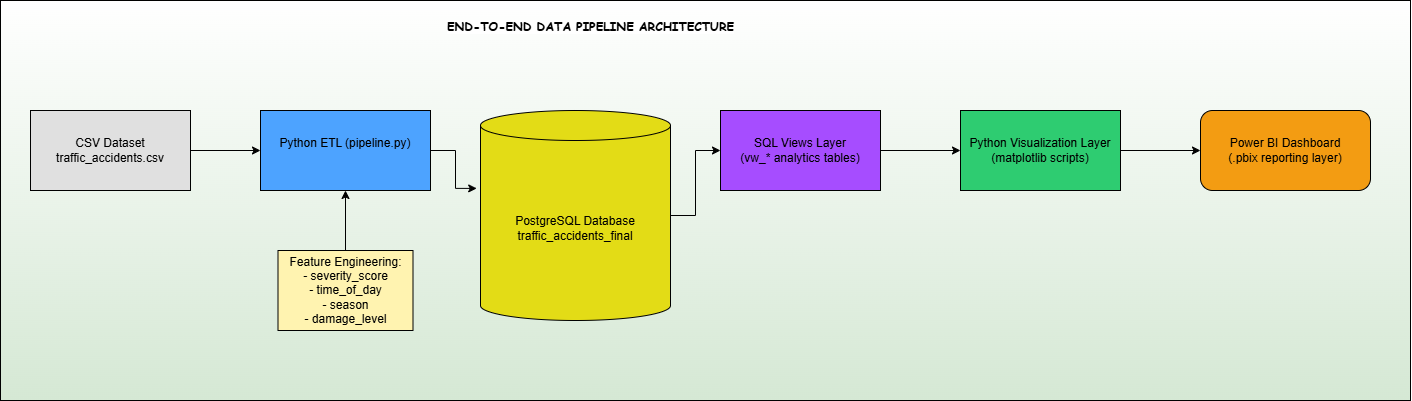

The diagram above was exported from draw.io. Its source (the exported page's mxGraphModel, read from the mxfile embedded in the PNG):
<mxGraphModel dx="1075" dy="581" grid="1" gridSize="10" guides="1" tooltips="1" connect="1" arrows="1" fold="1" page="1" pageScale="1" pageWidth="850" pageHeight="1100" math="0" shadow="0">
  <root>
    <mxCell id="0" />
    <mxCell id="1" parent="0" />
    <mxCell id="_tyDLN-jgLTBaVBOyUw6-17" parent="1" style="rounded=0;whiteSpace=wrap;html=1;gradientColor=light-dark(#D5E8D4,#5AFF1E);gradientDirection=south;" value="" vertex="1">
      <mxGeometry height="400" width="1410" as="geometry" />
    </mxCell>
    <mxCell id="_tyDLN-jgLTBaVBOyUw6-9" edge="1" parent="1" source="_tyDLN-jgLTBaVBOyUw6-1" style="edgeStyle=orthogonalEdgeStyle;rounded=0;orthogonalLoop=1;jettySize=auto;html=1;exitX=1;exitY=0.5;exitDx=0;exitDy=0;entryX=0;entryY=0.5;entryDx=0;entryDy=0;" target="_tyDLN-jgLTBaVBOyUw6-2">
      <mxGeometry relative="1" as="geometry" />
    </mxCell>
    <mxCell id="_tyDLN-jgLTBaVBOyUw6-1" parent="1" style="rounded=0;whiteSpace=wrap;html=1;fillColor=light-dark(#E0E0E0,#E0E0E0);gradientColor=none;gradientDirection=north;fillStyle=solid;" value="CSV Dataset&lt;br&gt;traffic_accidents.csv" vertex="1">
      <mxGeometry height="80" width="160" x="30" y="110" as="geometry" />
    </mxCell>
    <mxCell id="_tyDLN-jgLTBaVBOyUw6-2" parent="1" style="rounded=0;whiteSpace=wrap;html=1;fillColor=#4DA3FF;" value="Python ETL (pipeline.py)&lt;div&gt;&lt;br/&gt;&lt;/div&gt;" vertex="1">
      <mxGeometry height="80" width="170" x="260" y="110" as="geometry" />
    </mxCell>
    <mxCell id="_tyDLN-jgLTBaVBOyUw6-12" edge="1" parent="1" source="_tyDLN-jgLTBaVBOyUw6-4" style="edgeStyle=orthogonalEdgeStyle;rounded=0;orthogonalLoop=1;jettySize=auto;html=1;exitX=1;exitY=0.5;exitDx=0;exitDy=0;entryX=0;entryY=0.5;entryDx=0;entryDy=0;" target="_tyDLN-jgLTBaVBOyUw6-6">
      <mxGeometry relative="1" as="geometry" />
    </mxCell>
    <mxCell id="_tyDLN-jgLTBaVBOyUw6-4" parent="1" style="rounded=0;whiteSpace=wrap;html=1;fillColor=#A64DFF;" value="SQL Views Layer&lt;br&gt;(vw_* analytics tables)" vertex="1">
      <mxGeometry height="80" width="160" x="720" y="110" as="geometry" />
    </mxCell>
    <mxCell id="_tyDLN-jgLTBaVBOyUw6-11" edge="1" parent="1" source="_tyDLN-jgLTBaVBOyUw6-5" style="edgeStyle=orthogonalEdgeStyle;rounded=0;orthogonalLoop=1;jettySize=auto;html=1;exitX=1;exitY=0.5;exitDx=0;exitDy=0;exitPerimeter=0;entryX=0;entryY=0.5;entryDx=0;entryDy=0;" target="_tyDLN-jgLTBaVBOyUw6-4">
      <mxGeometry relative="1" as="geometry" />
    </mxCell>
    <mxCell id="_tyDLN-jgLTBaVBOyUw6-5" parent="1" style="shape=cylinder3;whiteSpace=wrap;html=1;boundedLbl=1;backgroundOutline=1;size=15;fillColor=#E3DC16;" value="PostgreSQL Database&lt;br&gt;traffic_accidents_final" vertex="1">
      <mxGeometry height="210" width="190" x="480" y="110" as="geometry" />
    </mxCell>
    <mxCell id="_tyDLN-jgLTBaVBOyUw6-13" edge="1" parent="1" source="_tyDLN-jgLTBaVBOyUw6-6" style="edgeStyle=orthogonalEdgeStyle;rounded=0;orthogonalLoop=1;jettySize=auto;html=1;entryX=0;entryY=0.5;entryDx=0;entryDy=0;" target="_tyDLN-jgLTBaVBOyUw6-7">
      <mxGeometry relative="1" as="geometry" />
    </mxCell>
    <mxCell id="_tyDLN-jgLTBaVBOyUw6-6" parent="1" style="rounded=0;whiteSpace=wrap;html=1;fillColor=#2ECC71;" value="Python Visualization Layer&lt;br&gt;(matplotlib scripts)" vertex="1">
      <mxGeometry height="80" width="160" x="960" y="110" as="geometry" />
    </mxCell>
    <mxCell id="_tyDLN-jgLTBaVBOyUw6-7" parent="1" style="rounded=1;whiteSpace=wrap;html=1;fillColor=#F39C12;" value="Power BI Dashboard&lt;br&gt;(.pbix reporting layer)" vertex="1">
      <mxGeometry height="80" width="170" x="1200" y="110" as="geometry" />
    </mxCell>
    <mxCell id="_tyDLN-jgLTBaVBOyUw6-8" edge="1" parent="1" source="_tyDLN-jgLTBaVBOyUw6-7" style="edgeStyle=orthogonalEdgeStyle;rounded=0;orthogonalLoop=1;jettySize=auto;html=1;exitX=0.5;exitY=1;exitDx=0;exitDy=0;" target="_tyDLN-jgLTBaVBOyUw6-7">
      <mxGeometry relative="1" as="geometry" />
    </mxCell>
    <mxCell id="_tyDLN-jgLTBaVBOyUw6-10" edge="1" parent="1" source="_tyDLN-jgLTBaVBOyUw6-2" style="edgeStyle=orthogonalEdgeStyle;rounded=0;orthogonalLoop=1;jettySize=auto;html=1;entryX=-0.02;entryY=0.371;entryDx=0;entryDy=0;entryPerimeter=0;" target="_tyDLN-jgLTBaVBOyUw6-5">
      <mxGeometry relative="1" as="geometry" />
    </mxCell>
    <mxCell id="_tyDLN-jgLTBaVBOyUw6-15" edge="1" parent="1" source="_tyDLN-jgLTBaVBOyUw6-14" style="edgeStyle=orthogonalEdgeStyle;rounded=0;orthogonalLoop=1;jettySize=auto;html=1;exitX=0.5;exitY=0;exitDx=0;exitDy=0;entryX=0.5;entryY=1;entryDx=0;entryDy=0;" target="_tyDLN-jgLTBaVBOyUw6-2">
      <mxGeometry relative="1" as="geometry" />
    </mxCell>
    <mxCell id="_tyDLN-jgLTBaVBOyUw6-14" parent="1" style="rounded=0;whiteSpace=wrap;html=1;fillColor=#FFF3B0;" value="Feature Engineering:&lt;br&gt;- severity_score&lt;br&gt;- time_of_day&lt;br&gt;- season&lt;br&gt;- damage_level" vertex="1">
      <mxGeometry height="80" width="135" x="277.5" y="250" as="geometry" />
    </mxCell>
    <mxCell id="_tyDLN-jgLTBaVBOyUw6-16" parent="1" style="text;whiteSpace=wrap;html=1;fontStyle=1" value="&lt;pre class=&quot;overflow-visible! px-0!&quot; data-start=&quot;2640&quot; data-end=&quot;2685&quot;&gt;&lt;div class=&quot;relative w-full mt-4 mb-1&quot;&gt;&lt;div class=&quot;&quot;&gt;&lt;div class=&quot;contents&quot;&gt;&lt;div class=&quot;relative&quot;&gt;&lt;div class=&quot;h-full min-h-0 min-w-0&quot;&gt;&lt;div class=&quot;h-full min-h-0 min-w-0&quot;&gt;&lt;div class=&quot;border border-token-border-light border-radius-3xl corner-superellipse/1.1 rounded-3xl&quot;&gt;&lt;div class=&quot;h-full w-full border-radius-3xl bg-token-bg-elevated-secondary corner-superellipse/1.1 overflow-clip rounded-3xl lxnfua_clipPathFallback&quot;&gt;&lt;div class=&quot;relative&quot;&gt;&lt;div class=&quot;pe-11 pt-3&quot;&gt;&lt;div class=&quot;relative z-0 flex max-w-full&quot;&gt;&lt;div id=&quot;code-block-viewer&quot; dir=&quot;ltr&quot; class=&quot;q9tKkq_viewer cm-editor z-10 light:cm-light dark:cm-light flex h-full w-full flex-col items-stretch ͼs ͼ16&quot;&gt;&lt;div class=&quot;cm-scroller&quot;&gt;&lt;pre class=&quot;cm-content q9tKkq_readonly m-0&quot;&gt;&lt;code&gt;&lt;span style=&quot;background-color: light-dark(#ffffff, var(--ge-dark-color, #121212));&quot;&gt;&lt;font face=&quot;Comic Sans MS&quot;&gt;END-TO-END DATA PIPELINE ARCHITECTURE&lt;/font&gt;&lt;/span&gt;&lt;/code&gt;&lt;/pre&gt;&lt;/div&gt;&lt;/div&gt;&lt;/div&gt;&lt;/div&gt;&lt;/div&gt;&lt;/div&gt;&lt;/div&gt;&lt;/div&gt;&lt;/div&gt;&lt;div class=&quot;&quot;&gt;&lt;div class=&quot;&quot;&gt;&lt;/div&gt;&lt;/div&gt;&lt;/div&gt;&lt;/div&gt;&lt;/div&gt;&lt;/div&gt;&lt;/pre&gt;&lt;br&gt;&lt;h3 data-section-id=&quot;onpa6j&quot; data-start=&quot;2687&quot; data-end=&quot;2697&quot;&gt;&lt;/h3&gt;" vertex="1">
      <mxGeometry height="50" width="260" x="445" as="geometry" />
    </mxCell>
  </root>
</mxGraphModel>